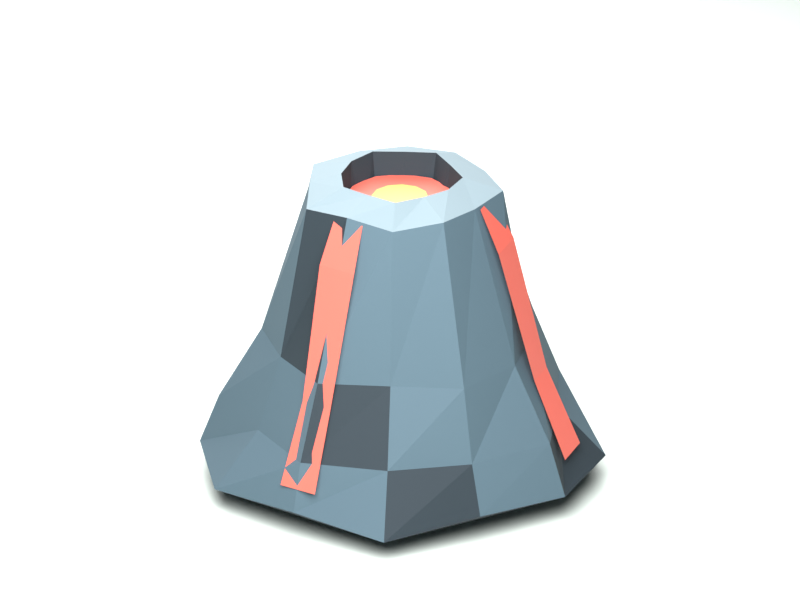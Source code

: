 # Source: volcano_v1.blend  (saved by Blender 4.5.88; exported with 4.5.12 LTS)
import bpy
from mathutils import Matrix  # noqa: F401  (used for matrix-valued properties, if any)

bpy.ops.wm.read_factory_settings(use_empty=True)
scene = bpy.context.scene
scene.name = 'Scene'

# ---- collections
col_collection = bpy.data.collections.new('Collection'); scene.collection.children.link(col_collection)
col_volcano_export = bpy.data.collections.new('Volcano export'); scene.collection.children.link(col_volcano_export)

# ---- materials (node trees are filled in below, after node groups)
mat_review_floor = bpy.data.materials.new('Review floor')
mat_review_floor.diffuse_color = (0.7157, 0.7835, 0.7379, 1.0)
mat_slate_rock = bpy.data.materials.new('Slate rock')
mat_slate_rock.diffuse_color = (0.07819, 0.1301, 0.1651, 1.0)
mat_fractured_ink_rock = bpy.data.materials.new('Fractured ink rock')
mat_fractured_ink_rock.diffuse_color = (0.01938, 0.0319, 0.04231, 1.0)
mat_ash_lit_edge = bpy.data.materials.new('Ash lit edge')
mat_ash_lit_edge.diffuse_color = (0.2195, 0.2918, 0.3278, 1.0)
mat_coral_lava = bpy.data.materials.new('Coral lava')
mat_coral_lava.diffuse_color = (0.8308, 0.147, 0.107, 1.0)
mat_brass_hot_center = bpy.data.materials.new('Brass hot center')
mat_brass_hot_center.diffuse_color = (0.807, 0.4793, 0.1095, 1.0)

# ---- material node trees
mat_review_floor.use_nodes = True; mat_review_floor.node_tree.nodes.clear()
_N = mat_review_floor.node_tree.nodes; _L = mat_review_floor.node_tree.links
n0 = _N.new('ShaderNodeBsdfPrincipled'); n0.name = 'Principled BSDF'; n0.location = (-200, 100)
n0.inputs[0].default_value = (0.7157, 0.7835, 0.7379, 1.0)
n0.inputs[2].default_value = 0.79
n1 = _N.new('ShaderNodeOutputMaterial'); n1.name = 'Material Output'; n1.location = (200, 100)
_L.new(n0.outputs[0], n1.inputs[0])
n1.is_active_output = True
mat_slate_rock.use_nodes = True; mat_slate_rock.node_tree.nodes.clear()
_N = mat_slate_rock.node_tree.nodes; _L = mat_slate_rock.node_tree.links
n0 = _N.new('ShaderNodeBsdfPrincipled'); n0.name = 'Principled BSDF'; n0.location = (-200, 100)
n0.inputs[0].default_value = (0.07819, 0.1301, 0.1651, 1.0)
n0.inputs[2].default_value = 0.79
n1 = _N.new('ShaderNodeOutputMaterial'); n1.name = 'Material Output'; n1.location = (200, 100)
_L.new(n0.outputs[0], n1.inputs[0])
n1.is_active_output = True
mat_fractured_ink_rock.use_nodes = True; mat_fractured_ink_rock.node_tree.nodes.clear()
_N = mat_fractured_ink_rock.node_tree.nodes; _L = mat_fractured_ink_rock.node_tree.links
n0 = _N.new('ShaderNodeBsdfPrincipled'); n0.name = 'Principled BSDF'; n0.location = (-200, 100)
n0.inputs[0].default_value = (0.01938, 0.0319, 0.04231, 1.0)
n0.inputs[2].default_value = 0.79
n1 = _N.new('ShaderNodeOutputMaterial'); n1.name = 'Material Output'; n1.location = (200, 100)
_L.new(n0.outputs[0], n1.inputs[0])
n1.is_active_output = True
mat_ash_lit_edge.use_nodes = True; mat_ash_lit_edge.node_tree.nodes.clear()
_N = mat_ash_lit_edge.node_tree.nodes; _L = mat_ash_lit_edge.node_tree.links
n0 = _N.new('ShaderNodeBsdfPrincipled'); n0.name = 'Principled BSDF'; n0.location = (-200, 100)
n0.inputs[0].default_value = (0.2195, 0.2918, 0.3278, 1.0)
n0.inputs[2].default_value = 0.79
n1 = _N.new('ShaderNodeOutputMaterial'); n1.name = 'Material Output'; n1.location = (200, 100)
_L.new(n0.outputs[0], n1.inputs[0])
n1.is_active_output = True
mat_coral_lava.use_nodes = True; mat_coral_lava.node_tree.nodes.clear()
_N = mat_coral_lava.node_tree.nodes; _L = mat_coral_lava.node_tree.links
n0 = _N.new('ShaderNodeBsdfPrincipled'); n0.name = 'Principled BSDF'; n0.location = (-200, 100)
n0.inputs[0].default_value = (0.8308, 0.147, 0.107, 1.0)
n0.inputs[2].default_value = 0.55
n1 = _N.new('ShaderNodeOutputMaterial'); n1.name = 'Material Output'; n1.location = (200, 100)
_L.new(n0.outputs[0], n1.inputs[0])
n1.is_active_output = True
mat_brass_hot_center.use_nodes = True; mat_brass_hot_center.node_tree.nodes.clear()
_N = mat_brass_hot_center.node_tree.nodes; _L = mat_brass_hot_center.node_tree.links
n0 = _N.new('ShaderNodeBsdfPrincipled'); n0.name = 'Principled BSDF'; n0.location = (-200, 100)
n0.inputs[0].default_value = (0.807, 0.4793, 0.1095, 1.0)
n0.inputs[2].default_value = 0.48
n1 = _N.new('ShaderNodeOutputMaterial'); n1.name = 'Material Output'; n1.location = (200, 100)
_L.new(n0.outputs[0], n1.inputs[0])
n1.is_active_output = True

# ---- world
world_world = bpy.data.worlds.new('World'); scene.world = world_world
world_world.use_nodes = True; world_world.node_tree.nodes.clear()
_N = world_world.node_tree.nodes; _L = world_world.node_tree.links
n0 = _N.new('ShaderNodeOutputWorld'); n0.name = 'World Output'; n0.location = (200, 100)
n1 = _N.new('ShaderNodeBackground'); n1.name = 'Background'; n1.location = (-200, 100)
n1.inputs[0].default_value = (0.05088, 0.05088, 0.05088, 1.0)
_L.new(n1.outputs[0], n0.inputs[0])
n0.is_active_output = True
world_world.color = (0.05088, 0.05088, 0.05088)
world_world.sun_shadow_jitter_overblur = 0.0

# ---- cameras
cam_camera_001 = bpy.data.cameras.new('Camera.001')
cam_camera_001.type = 'ORTHO'
cam_camera_001.ortho_scale = 1.8

# ---- lights
light_review___key = bpy.data.lights.new('Review / key', 'AREA')
light_review___key.energy = 230.0
light_review___key.shape = 'DISK'
light_review___key.size = 2.8
light_review___rim = bpy.data.lights.new('Review / rim', 'AREA')
light_review___rim.energy = 125.0
light_review___rim.shape = 'DISK'
light_review___rim.size = 2.8

# ---- meshes
me_cube_001 = bpy.data.meshes.new('Cube.001')
me_cube_001.from_pydata([(-100.0, -100.0, -0.04), (-100.0, -100.0, 0.04), (-100.0, 100.0, -0.04), (-100.0, 100.0, 0.04), (100.0, -100.0, -0.04), (100.0, -100.0, 0.04), (100.0, 100.0, -0.04), (100.0, 100.0, 0.04)], [], [(0, 1, 3, 2), (2, 3, 7, 6), (6, 7, 5, 4), (4, 5, 1, 0), (2, 6, 4, 0), (7, 3, 1, 5)])
_uv = me_cube_001.uv_layers.new(name='UVMap')
_uv.uv.foreach_set('vector', [0.375, 0.0, 0.625, 0.0, 0.625, 0.25, 0.375, 0.25, 0.375, 0.25, 0.625, 0.25, 0.625, 0.5, 0.375, 0.5, 0.375, 0.5, 0.625, 0.5, 0.625, 0.75, 0.375, 0.75, 0.375, 0.75, 0.625, 0.75, 0.625, 1.0, 0.375, 1.0, 0.125, 0.5, 0.375, 0.5, 0.375, 0.75, 0.125, 0.75, 0.625, 0.5, 0.875, 0.5, 0.875, 0.75, 0.625, 0.75])
me_cube_001.materials.append(mat_review_floor)
me_cube_001.update()
me_volcano___hollow_faceted_cone = bpy.data.meshes.new('Volcano / hollow faceted cone')
me_volcano___hollow_faceted_cone.from_pydata([(0.45, 0.0, -0.37), (0.4022, 0.2322, -0.3693), (0.212, 0.3671, -0.3715), (2.956e-17, 0.4827, -0.3678), (-0.2084, 0.361, -0.373), (-0.4132, 0.2386, -0.3663), (-0.4341, 5.316e-17, -0.3744), (-0.3912, -0.2259, -0.3648), (-0.2314, -0.4009, -0.3759), (-7.808e-17, -0.425, -0.3634), (0.2411, -0.4177, -0.3773), (0.3608, -0.2083, -0.362), (0.4084, 0.0, -0.25), (0.3076, 0.1776, -0.25), (0.1982, 0.3434, -0.25), (2.296e-17, 0.375, -0.25), (-0.1862, 0.3226, -0.25), (-0.3451, 0.1993, -0.25), (-0.354, 4.335e-17, -0.25), (-0.3538, -0.2042, -0.25), (-0.1772, -0.307, -0.25), (-7.304e-17, -0.3976, -0.25), (0.1868, -0.3236, -0.25), (0.3238, -0.1869, -0.25), (0.3133, 0.0, -0.08), (0.2574, 0.1486, -0.08), (0.1649, 0.2857, -0.08), (1.757e-17, 0.2869, -0.08), (-0.166, 0.2875, -0.08), (-0.2541, 0.1467, -0.08), (-0.318, 3.894e-17, -0.08), (-0.2703, -0.1561, -0.08), (-0.1491, -0.2582, -0.08), (-6.048e-17, -0.3292, -0.08), (0.1435, -0.2486, -0.08), (0.2878, -0.1662, -0.08), (0.2039, 0.0, 0.28), (0.2019, 0.1165, 0.2807), (0.1062, 0.184, 0.2785), (1.351e-17, 0.2206, 0.2822), (-0.1133, 0.1962, 0.277), (-0.1798, 0.1038, 0.2837), (-0.2359, 2.888e-17, 0.2756), (-0.1764, -0.1019, 0.2852), (-0.1168, -0.2023, 0.2741), (-3.889e-17, -0.2117, 0.2866), (0.1107, -0.1917, 0.2727), (0.1955, -0.1129, 0.288), (0.1322, 0.0, 0.31), (0.1227, 0.07086, 0.31), (0.06285, 0.1089, 0.31), (8.886e-18, 0.1451, 0.31), (-0.06301, 0.1091, 0.31), (-0.1222, 0.07057, 0.31), (-0.1329, 1.628e-17, 0.31), (-0.1149, -0.06633, 0.31), (-0.07066, -0.1224, 0.31), (-2.313e-17, -0.1259, 0.31), (0.07256, -0.1257, 0.31), (0.1089, -0.06289, 0.31), (0.1124, 0.0, 0.13), (0.08616, 0.04974, 0.13), (0.05379, 0.09317, 0.13), (6.481e-18, 0.1058, 0.13), (-0.05044, 0.08737, 0.13), (-0.09664, 0.05579, 0.13), (-0.0972, 1.19e-17, 0.13), (-0.09744, -0.05626, 0.13), (-0.04961, -0.08592, 0.13), (-1.983e-17, -0.108, 0.13), (0.05273, -0.09132, 0.13), (0.08767, -0.05062, 0.13)], [], [(0, 1, 13, 12), (1, 2, 14, 13), (2, 3, 15, 14), (3, 4, 16, 15), (4, 5, 17, 16), (5, 6, 18, 17), (6, 7, 19, 18), (7, 8, 20, 19), (8, 9, 21, 20), (9, 10, 22, 21), (10, 11, 23, 22), (11, 0, 12, 23), (12, 13, 25, 24), (13, 14, 26, 25), (14, 15, 27, 26), (15, 16, 28, 27), (16, 17, 29, 28), (17, 18, 30, 29), (18, 19, 31, 30), (19, 20, 32, 31), (20, 21, 33, 32), (21, 22, 34, 33), (22, 23, 35, 34), (23, 12, 24, 35), (24, 25, 37, 36), (25, 26, 38, 37), (26, 27, 39, 38), (27, 28, 40, 39), (28, 29, 41, 40), (29, 30, 42, 41), (30, 31, 43, 42), (31, 32, 44, 43), (32, 33, 45, 44), (33, 34, 46, 45), (34, 35, 47, 46), (35, 24, 36, 47), (36, 37, 49, 48), (37, 38, 50, 49), (38, 39, 51, 50), (39, 40, 52, 51), (40, 41, 53, 52), (41, 42, 54, 53), (42, 43, 55, 54), (43, 44, 56, 55), (44, 45, 57, 56), (45, 46, 58, 57), (46, 47, 59, 58), (47, 36, 48, 59), (48, 49, 61, 60), (49, 50, 62, 61), (50, 51, 63, 62), (51, 52, 64, 63), (52, 53, 65, 64), (53, 54, 66, 65), (54, 55, 67, 66), (55, 56, 68, 67), (56, 57, 69, 68), (57, 58, 70, 69), (58, 59, 71, 70), (59, 48, 60, 71), (11, 10, 9, 8, 7, 6, 5, 4, 3, 2, 1, 0)])
me_volcano___hollow_faceted_cone.polygons.foreach_set('material_index', [1, 0, 0, 0, 0, 1, 0, 0, 0, 0, 1, 0, 0, 0, 0, 0, 1, 0, 0, 0, 0, 1, 0, 0, 0, 0, 0, 1, 0, 0, 0, 0, 1, 0, 0, 0, 2, 2, 2, 2, 2, 2, 2, 2, 2, 2, 2, 2, 1, 1, 1, 1, 1, 1, 1, 1, 1, 1, 1, 1, 1])
me_volcano___hollow_faceted_cone.materials.append(mat_slate_rock)
me_volcano___hollow_faceted_cone.materials.append(mat_fractured_ink_rock)
me_volcano___hollow_faceted_cone.materials.append(mat_ash_lit_edge)
me_volcano___hollow_faceted_cone.update()
me_volcano___glowing_crater_pool = bpy.data.meshes.new('Volcano / glowing crater pool')
me_volcano___glowing_crater_pool.from_pydata([(0.0, 0.0, 0.255), (0.125, 0.0, 0.255), (0.1083, 0.0625, 0.255), (0.0625, 0.1083, 0.255), (7.654e-18, 0.125, 0.255), (-0.0625, 0.1083, 0.255), (-0.1083, 0.0625, 0.255), (-0.125, 1.531e-17, 0.255), (-0.1083, -0.0625, 0.255), (-0.0625, -0.1083, 0.255), (-2.296e-17, -0.125, 0.255), (0.0625, -0.1083, 0.255), (0.1083, -0.0625, 0.255)], [], [(0, 1, 2), (0, 2, 3), (0, 3, 4), (0, 4, 5), (0, 5, 6), (0, 6, 7), (0, 7, 8), (0, 8, 9), (0, 9, 10), (0, 10, 11), (0, 11, 12), (0, 12, 1)])
me_volcano___glowing_crater_pool.materials.append(mat_coral_lava)
me_volcano___glowing_crater_pool.update()
me_volcano___hot_pool_center = bpy.data.meshes.new('Volcano / hot pool center')
me_volcano___hot_pool_center.from_pydata([(0.0, 0.0, 0.258), (0.064, 0.0, 0.258), (0.05543, 0.032, 0.258), (0.032, 0.05543, 0.258), (3.919e-18, 0.064, 0.258), (-0.032, 0.05543, 0.258), (-0.05543, 0.032, 0.258), (-0.064, 7.838e-18, 0.258), (-0.05543, -0.032, 0.258), (-0.032, -0.05543, 0.258), (-1.176e-17, -0.064, 0.258), (0.032, -0.05543, 0.258), (0.05543, -0.032, 0.258)], [], [(0, 1, 2), (0, 2, 3), (0, 3, 4), (0, 4, 5), (0, 5, 6), (0, 6, 7), (0, 7, 8), (0, 8, 9), (0, 9, 10), (0, 10, 11), (0, 11, 12), (0, 12, 1)])
me_volcano___hot_pool_center.materials.append(mat_brass_hot_center)
me_volcano___hot_pool_center.update()
me_volcano___lava_rivulet_1 = bpy.data.meshes.new('Volcano / lava rivulet 1')
me_volcano___lava_rivulet_1.from_pydata([(0.2106, 0.01265, 0.275), (0.1909, 0.08987, 0.275), (0.2585, 0.01553, 0.175), (0.2343, 0.1103, 0.175), (0.336, 0.04469, -0.13), (0.3163, 0.1219, -0.13), (0.4124, 0.05484, -0.31), (0.3882, 0.1496, -0.31)], [], [(0, 1, 3, 2), (2, 3, 5, 4), (4, 5, 7, 6)])
me_volcano___lava_rivulet_1.materials.append(mat_coral_lava)
me_volcano___lava_rivulet_1.update()
me_volcano___lava_rivulet_2 = bpy.data.meshes.new('Volcano / lava rivulet 2')
me_volcano___lava_rivulet_2.from_pydata([(-0.1422, 0.1559, 0.275), (-0.1797, 0.1106, 0.275), (-0.1745, 0.1914, 0.175), (-0.2206, 0.1357, 0.175), (-0.2414, 0.238, -0.13), (-0.2789, 0.1928, -0.13), (-0.2962, 0.2921, -0.31), (-0.3422, 0.2365, -0.31)], [], [(0, 1, 3, 2), (2, 3, 5, 4), (4, 5, 7, 6)])
me_volcano___lava_rivulet_2.materials.append(mat_brass_hot_center)
me_volcano___lava_rivulet_2.update()
me_volcano___lava_rivulet_3 = bpy.data.meshes.new('Volcano / lava rivulet 3')
me_volcano___lava_rivulet_3.from_pydata([(-0.03619, -0.2079, 0.275), (0.03935, -0.2073, 0.275), (-0.04443, -0.2552, 0.175), (0.04831, -0.2545, 0.175), (-0.03519, -0.3372, -0.13), (0.04032, -0.3366, -0.13), (-0.04318, -0.4138, -0.31), (0.04947, -0.413, -0.31)], [], [(0, 1, 3, 2), (2, 3, 5, 4), (4, 5, 7, 6)])
me_volcano___lava_rivulet_3.materials.append(mat_coral_lava)
me_volcano___lava_rivulet_3.update()

# ---- objects
ob_review___key = bpy.data.objects.new('Review / key', light_review___key)
ob_review___rim = bpy.data.objects.new('Review / rim', light_review___rim)
ob_review___floor = bpy.data.objects.new('Review / floor', me_cube_001)
ob_camera = bpy.data.objects.new('Camera', cam_camera_001)
ob_volcano___hollow_faceted_cone = bpy.data.objects.new('Volcano / hollow faceted cone', me_volcano___hollow_faceted_cone)
ob_volcano___glowing_crater_pool = bpy.data.objects.new('Volcano / glowing crater pool', me_volcano___glowing_crater_pool)
ob_volcano___hot_pool_center = bpy.data.objects.new('Volcano / hot pool center', me_volcano___hot_pool_center)
ob_volcano___lava_rivulet_1 = bpy.data.objects.new('Volcano / lava rivulet 1', me_volcano___lava_rivulet_1)
ob_volcano___lava_rivulet_2 = bpy.data.objects.new('Volcano / lava rivulet 2', me_volcano___lava_rivulet_2)
ob_volcano___lava_rivulet_3 = bpy.data.objects.new('Volcano / lava rivulet 3', me_volcano___lava_rivulet_3)

# ---- transforms, parenting, visibility, modifiers, constraints
ob_review___key.location = (1.0, -1.8, 2.1)
ob_review___key.rotation_euler = (0.7756, 4.613e-08, 0.5071)
ob_review___rim.location = (-1.4, 1.3, 1.6)
ob_review___rim.rotation_euler = (0.8736, -1.591e-07, -2.319)
ob_review___floor.location = (0.0, 0.0, -0.47)
ob_camera.location = (1.5, -2.2, 1.25)
ob_camera.rotation_euler = (1.132, -7.949e-08, 0.5984)
ob_volcano___hollow_faceted_cone.location = (0.0, 0.0, 0.0)
ob_volcano___glowing_crater_pool.location = (0.0, 0.0, 0.0)
ob_volcano___hot_pool_center.location = (0.0, 0.0, 0.0)
ob_volcano___lava_rivulet_1.location = (0.0, 0.0, 0.0)
ob_volcano___lava_rivulet_2.location = (0.0, 0.0, 0.0)
ob_volcano___lava_rivulet_3.location = (0.0, 0.0, 0.0)

# ---- collection membership
scene.collection.objects.link(ob_review___key)
scene.collection.objects.link(ob_review___rim)
col_collection.objects.link(ob_review___floor)
col_collection.objects.link(ob_camera)
col_volcano_export.objects.link(ob_volcano___hollow_faceted_cone)
col_volcano_export.objects.link(ob_volcano___glowing_crater_pool)
col_volcano_export.objects.link(ob_volcano___hot_pool_center)
col_volcano_export.objects.link(ob_volcano___lava_rivulet_1)
col_volcano_export.objects.link(ob_volcano___lava_rivulet_2)
col_volcano_export.objects.link(ob_volcano___lava_rivulet_3)

# ---- scene / render settings (as saved in the file)
scene.camera = ob_camera
scene.frame_start = 1; scene.frame_end = 250; scene.frame_set(1)
scene.render.engine = 'BLENDER_EEVEE_NEXT'
scene.render.resolution_x = 960
scene.render.resolution_y = 720
scene.view_settings.view_transform = 'Standard'
bpy.context.view_layer.update()
